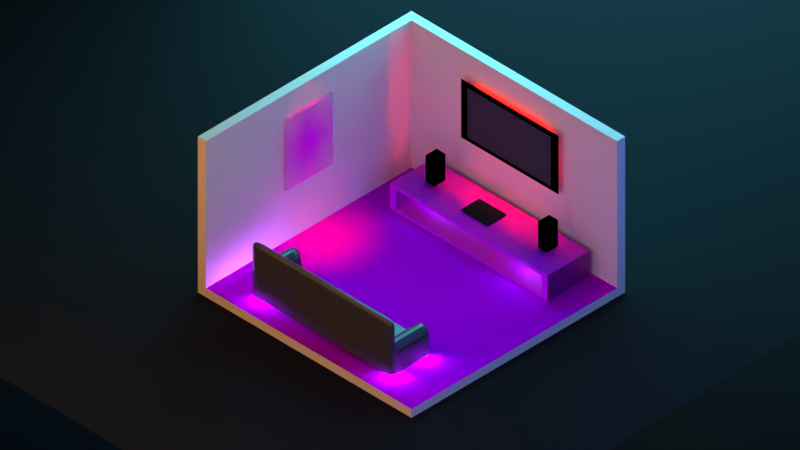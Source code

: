 # Source: room.blend  (saved by Blender 2.79.0; exported with 4.5.12 LTS)
import bpy
from mathutils import Matrix  # noqa: F401  (used for matrix-valued properties, if any)

bpy.ops.wm.read_factory_settings(use_empty=True)
scene = bpy.context.scene
scene.name = 'Scene'

# ---- collections
col_collection_1 = bpy.data.collections.new('Collection 1'); scene.collection.children.link(col_collection_1)

# ---- images (referenced by path relative to the original .blend; pixels are not part of the script)
import os
ASSET_DIR = os.environ.get("B2B_ASSET_DIR", "")  # directory of the original .blend (textures are referenced by path, not embedded)
HERE = os.path.dirname(os.path.abspath(__file__))  # packed textures are extracted next to this script under _unpacked/

def load_image(name, relpath, width, height, colorspace="sRGB"):
    """Load a texture the original file referenced (path relative to the .blend, or extracted next to this script)."""
    p = next((c for c in (os.path.join(HERE, relpath), os.path.join(ASSET_DIR, relpath)) if relpath and os.path.exists(c)), "")
    if p:
        img = bpy.data.images.load(p, check_existing=True)
        img.name = name
    else:  # same state as the original file: an image datablock whose file is absent (Cycles renders it pink)
        img = bpy.data.images.new(name, width, height)
        img.source = "FILE"
        img.filepath = "//" + (relpath or name)
    img.colorspace_settings.name = colorspace
    return img
img_poster_jpg = load_image('poster.jpg', 'poster.jpg', 1024, 1024, 'sRGB')
img_wood_0024_basecolor_2k_jpg = load_image('wood_0024_basecolor_2k.jpg', 'Floor/wood_0024_basecolor_2k.jpg', 1024, 1024, 'sRGB')
img_wood_0024_normal_2k_jpg = load_image('wood_0024_normal_2k.jpg', 'Floor/wood_0024_normal_2k.jpg', 1024, 1024, 'Non-Color')
img_wood_herringbone_tiles_003_normal_jpg = load_image('Wood_Herringbone_Tiles_003_normal.jpg', 'floor2/Wood_Herringbone_Tiles_003_normal.jpg', 1024, 1024, 'Non-Color')
img_wood_herringbone_tiles_003_ambientocclusion_jpg = load_image('Wood_Herringbone_Tiles_003_ambientOcclusion.jpg', 'floor2/Wood_Herringbone_Tiles_003_ambientOcclusion.jpg', 1024, 1024, 'Non-Color')
img_wood_herringbone_tiles_003_basecolor_jpg = load_image('Wood_Herringbone_Tiles_003_basecolor.jpg', 'floor2/Wood_Herringbone_Tiles_003_basecolor.jpg', 1024, 1024, 'sRGB')

# ---- materials (node trees are filled in below, after node groups)
mat_bgground = bpy.data.materials.new('BGground')
mat_bgground.alpha_threshold = 0.0
mat_bgground.roughness = 0.5
mat_speaker = bpy.data.materials.new('Speaker')
mat_speaker.alpha_threshold = 0.0
mat_speaker.roughness = 0.5
mat_material = bpy.data.materials.new('Material')
mat_material.alpha_threshold = 0.0
mat_material.roughness = 0.5
mat_poster = bpy.data.materials.new('poster')
mat_poster.alpha_threshold = 0.0
mat_poster.roughness = 0.5
mat_table = bpy.data.materials.new('Table')
mat_table.alpha_threshold = 0.0
mat_table.roughness = 0.5
mat_tv = bpy.data.materials.new('TV')
mat_tv.alpha_threshold = 0.0
mat_tv.roughness = 0.5
mat_tvbackemmision = bpy.data.materials.new('tvbackemmision')
mat_tvbackemmision.alpha_threshold = 0.0
mat_tvbackemmision.roughness = 0.5
mat_screen = bpy.data.materials.new('screen')
mat_screen.alpha_threshold = 0.0
mat_screen.roughness = 0.5
mat_couch = bpy.data.materials.new('Couch')
mat_couch.alpha_threshold = 0.0
mat_couch.roughness = 0.5
mat_wall = bpy.data.materials.new('Wall')
mat_wall.alpha_threshold = 0.0
mat_wall.roughness = 0.5
mat_floor = bpy.data.materials.new('Floor')
mat_floor.alpha_threshold = 0.0
mat_floor.roughness = 0.5

# ---- material node trees
mat_bgground.use_nodes = True; mat_bgground.node_tree.nodes.clear()
_N = mat_bgground.node_tree.nodes; _L = mat_bgground.node_tree.links
n0 = _N.new('ShaderNodeOutputMaterial'); n0.name = 'Material Output'; n0.location = (300, 300)
n1 = _N.new('ShaderNodeBsdfDiffuse'); n1.name = 'Diffuse BSDF'; n1.location = (10, 300)
n1.inputs[0].default_value = (0.01607, 0.01607, 0.01607, 1.0)
_L.new(n1.outputs[0], n0.inputs[0])
n0.is_active_output = True
mat_speaker.use_nodes = True; mat_speaker.node_tree.nodes.clear()
_N = mat_speaker.node_tree.nodes; _L = mat_speaker.node_tree.links
n0 = _N.new('ShaderNodeOutputMaterial'); n0.name = 'Material Output'; n0.location = (300, 300)
n1 = _N.new('ShaderNodeBsdfDiffuse'); n1.name = 'Diffuse BSDF'; n1.location = (10, 300)
n1.inputs[0].default_value = (0.0, 0.0, 0.0, 1.0)
_L.new(n1.outputs[0], n0.inputs[0])
n0.is_active_output = True
mat_material.use_nodes = True; mat_material.node_tree.nodes.clear()
_N = mat_material.node_tree.nodes; _L = mat_material.node_tree.links
n0 = _N.new('ShaderNodeOutputMaterial'); n0.name = 'Material Output'; n0.location = (300, 300)
n1 = _N.new('ShaderNodeBsdfDiffuse'); n1.name = 'Diffuse BSDF'; n1.location = (10, 300)
n1.inputs[0].default_value = (0.3061, 0.141, 0.8, 1.0)
_L.new(n1.outputs[0], n0.inputs[0])
n0.is_active_output = True
mat_poster.use_nodes = True; mat_poster.node_tree.nodes.clear()
_N = mat_poster.node_tree.nodes; _L = mat_poster.node_tree.links
n0 = _N.new('ShaderNodeOutputMaterial'); n0.name = 'Material Output'; n0.location = (300, 300)
n1 = _N.new('ShaderNodeTexImage'); n1.name = 'Image Texture'; n1.location = (-400, 60)
n1.width = 140
n1.image = img_poster_jpg
n1.extension = 'CLIP'
n2 = _N.new('ShaderNodeBsdfDiffuse'); n2.name = 'Diffuse BSDF'; n2.location = (-200, 60)
n3 = _N.new('ShaderNodeBsdfTransparent'); n3.name = 'Transparent BSDF'; n3.location = (-200, 240)
n4 = _N.new('ShaderNodeMixShader'); n4.name = 'Mix Shader'; n4.location = (0, 300)
_L.new(n1.outputs[0], n2.inputs[0])
_L.new(n1.outputs[1], n4.inputs[0])
_L.new(n3.outputs[0], n4.inputs[1])
_L.new(n2.outputs[0], n4.inputs[2])
_L.new(n4.outputs[0], n0.inputs[0])
n0.is_active_output = True
mat_table.use_nodes = True; mat_table.node_tree.nodes.clear()
_N = mat_table.node_tree.nodes; _L = mat_table.node_tree.links
n0 = _N.new('ShaderNodeOutputMaterial'); n0.name = 'Material Output'; n0.location = (300, 300)
n1 = _N.new('ShaderNodeBsdfPrincipled'); n1.name = 'Principled BSDF'; n1.location = (69, 368)
n1.width = 150
n1.subsurface_method = 'BURLEY'
n1.inputs[3].default_value = 1.45
n1.inputs[9].default_value = (1.0, 1.0, 1.0)
n2 = _N.new('ShaderNodeTexImage'); n2.name = 'Image Texture'; n2.location = (-218, 403)
n2.width = 140
n2.hide = True
n2.image = img_wood_0024_basecolor_2k_jpg
n3 = _N.new('ShaderNodeTexCoord'); n3.name = 'Texture Coordinate'; n3.location = (-486, 419)
n3.hide = True
n4 = _N.new('ShaderNodeTexImage'); n4.name = 'Image Texture.001'; n4.location = (-274, 328)
n4.width = 140
n4.hide = True
n4.image = img_wood_0024_normal_2k_jpg
n5 = _N.new('ShaderNodeNormalMap'); n5.name = 'Normal Map'; n5.location = (-148, 272)
n5.hide = True
_L.new(n1.outputs[0], n0.inputs[0])
_L.new(n2.outputs[0], n1.inputs[0])
_L.new(n3.outputs[0], n2.inputs[0])
_L.new(n5.outputs[0], n1.inputs[5])
_L.new(n4.outputs[0], n5.inputs[1])
n0.is_active_output = True
mat_tv.use_nodes = True; mat_tv.node_tree.nodes.clear()
_N = mat_tv.node_tree.nodes; _L = mat_tv.node_tree.links
n0 = _N.new('ShaderNodeOutputMaterial'); n0.name = 'Material Output'; n0.location = (470, 300)
n1 = _N.new('ShaderNodeBsdfDiffuse'); n1.name = 'Diffuse BSDF'; n1.location = (-62, 328)
n1.inputs[0].default_value = (0.0, 0.0, 0.0, 1.0)
_L.new(n1.outputs[0], n0.inputs[0])
n0.is_active_output = True
mat_tvbackemmision.use_nodes = True; mat_tvbackemmision.node_tree.nodes.clear()
_N = mat_tvbackemmision.node_tree.nodes; _L = mat_tvbackemmision.node_tree.links
n0 = _N.new('ShaderNodeOutputMaterial'); n0.name = 'Material Output'; n0.location = (300, 300)
n1 = _N.new('ShaderNodeBsdfDiffuse'); n1.name = 'Diffuse BSDF'; n1.location = (-36, 372)
n1.inputs[0].default_value = (0.0545, 0.3258, 0.8, 1.0)
n2 = _N.new('ShaderNodeEmission'); n2.name = 'Emission'; n2.location = (-19, 220)
n2.width = 192
n2.inputs[0].default_value = (0.8, 0.002093, 0.0, 1.0)
n2.inputs[1].default_value = 200.0
_L.new(n2.outputs[0], n0.inputs[0])
n0.is_active_output = True
mat_screen.use_nodes = True; mat_screen.node_tree.nodes.clear()
_N = mat_screen.node_tree.nodes; _L = mat_screen.node_tree.links
n0 = _N.new('ShaderNodeOutputMaterial'); n0.name = 'Material Output'; n0.location = (300, 300)
n1 = _N.new('ShaderNodeBsdfAnisotropic'); n1.name = 'Glossy BSDF'; n1.location = (170, 141)
n1.distribution = 'GGX'
n1.inputs[0].default_value = (0.1328, 0.1328, 0.1328, 1.0)
n1.inputs[1].default_value = 0.8847
n2 = _N.new('ShaderNodeBsdfDiffuse'); n2.name = 'Diffuse BSDF'; n2.location = (-45, 452)
n2.inputs[0].default_value = (0.0, 0.8, 0.7907, 1.0)
_L.new(n1.outputs[0], n0.inputs[0])
n0.is_active_output = True
mat_couch.use_nodes = True; mat_couch.node_tree.nodes.clear()
_N = mat_couch.node_tree.nodes; _L = mat_couch.node_tree.links
n0 = _N.new('ShaderNodeOutputMaterial'); n0.name = 'Material Output'; n0.location = (470, 300)
n1 = _N.new('ShaderNodeBsdfPrincipled'); n1.name = 'Principled BSDF'; n1.location = (162, 327)
n1.width = 150
n1.subsurface_method = 'BURLEY'
n1.inputs[0].default_value = (0.05384, 0.05384, 0.05384, 1.0)
n1.inputs[2].default_value = 0.2
n1.inputs[3].default_value = 1.45
n1.inputs[9].default_value = (1.0, 1.0, 1.0)
n1.inputs[13].default_value = 0.8612
_L.new(n1.outputs[0], n0.inputs[0])
n0.is_active_output = True
mat_wall.use_nodes = True; mat_wall.node_tree.nodes.clear()
_N = mat_wall.node_tree.nodes; _L = mat_wall.node_tree.links
n0 = _N.new('ShaderNodeOutputMaterial'); n0.name = 'Material Output'; n0.location = (300, 300)
n1 = _N.new('ShaderNodeBsdfDiffuse'); n1.name = 'Diffuse BSDF'; n1.location = (10, 300)
n1.inputs[0].default_value = (0.8741, 0.7833, 0.6235, 1.0)
_L.new(n1.outputs[0], n0.inputs[0])
n0.is_active_output = True
mat_floor.use_nodes = True; mat_floor.node_tree.nodes.clear()
_N = mat_floor.node_tree.nodes; _L = mat_floor.node_tree.links
n0 = _N.new('ShaderNodeTexImage'); n0.name = 'Image Texture.001'; n0.location = (-271, 235)
n0.width = 140
n0.hide = True
n0.image = img_wood_herringbone_tiles_003_normal_jpg
n1 = _N.new('ShaderNodeTexImage'); n1.name = 'Image Texture.002'; n1.location = (-273, 302)
n1.width = 140
n1.hide = True
n1.image = img_wood_herringbone_tiles_003_ambientocclusion_jpg
n2 = _N.new('ShaderNodeTexImage'); n2.name = 'Image Texture'; n2.location = (-271, 393)
n2.width = 140
n2.hide = True
n2.image = img_wood_herringbone_tiles_003_basecolor_jpg
n3 = _N.new('ShaderNodeTexCoord'); n3.name = 'Texture Coordinate'; n3.location = (-502, 300)
n3.hide = True
n4 = _N.new('ShaderNodeBsdfDiffuse'); n4.name = 'Diffuse BSDF'; n4.location = (43, 281)
n4.hide = True
n5 = _N.new('ShaderNodeNormalMap'); n5.name = 'Normal Map'; n5.location = (-96, 227)
n5.hide = True
n6 = _N.new('ShaderNodeOutputMaterial'); n6.name = 'Material Output'; n6.location = (333, 300)
n6.hide = True
_L.new(n4.outputs[0], n6.inputs[0])
_L.new(n2.outputs[0], n4.inputs[0])
_L.new(n5.outputs[0], n4.inputs[2])
_L.new(n0.outputs[0], n5.inputs[1])
_L.new(n1.outputs[1], n4.inputs[1])
_L.new(n3.outputs[0], n2.inputs[0])
_L.new(n3.outputs[1], n0.inputs[0])
n6.is_active_output = True

# ---- world
world_world = bpy.data.worlds.new('World'); scene.world = world_world
world_world.color = (0.05088, 0.05088, 0.05088)
world_world.use_sun_shadow = False
world_world.sun_shadow_jitter_overblur = 0.0
world_world.cycles.sampling_method = 'MANUAL'
world_world.light_settings.ao_factor = 0.02

# ---- cameras
cam_camera = bpy.data.cameras.new('Camera')
cam_camera.type = 'ORTHO'
cam_camera.clip_end = 100.0
cam_camera.lens = 35.0
cam_camera.sensor_width = 44.8
cam_camera.sensor_height = 18.0
cam_camera.ortho_scale = 22.01
cam_camera.dof.focus_distance = 0.0

# ---- lights
light_spot = bpy.data.lights.new('Spot', 'SPOT')
light_spot.color = (1.0, 0.01082, 0.02228)
light_spot.transmission_factor = 0.0
light_spot.energy = 1500.0
light_spot.shadow_buffer_clip_start = 0.5
light_spot.shadow_soft_size = 1.0
light_spot.shadow_maximum_resolution = 0.006
light_spot.use_absolute_resolution = True
light_spot.spot_blend = 0.3601
light_spot.spot_size = 0.5236
light_point_008 = bpy.data.lights.new('Point.008', 'POINT')
light_point_008.color = (0.3743, 0.1081, 1.0)
light_point_008.transmission_factor = 0.0
light_point_008.energy = 200.0
light_point_008.shadow_buffer_clip_start = 0.5
light_point_008.shadow_soft_size = 0.2
light_point_008.shadow_maximum_resolution = 0.006
light_point_008.use_absolute_resolution = True
light_point_007 = bpy.data.lights.new('Point.007', 'POINT')
light_point_007.color = (0.3743, 0.1081, 1.0)
light_point_007.transmission_factor = 0.0
light_point_007.energy = 200.0
light_point_007.shadow_buffer_clip_start = 0.5
light_point_007.shadow_soft_size = 0.2
light_point_007.shadow_maximum_resolution = 0.006
light_point_007.use_absolute_resolution = True
light_point_004 = bpy.data.lights.new('Point.004', 'POINT')
light_point_004.color = (0.3743, 0.1081, 1.0)
light_point_004.transmission_factor = 0.0
light_point_004.energy = 200.0
light_point_004.shadow_buffer_clip_start = 0.5
light_point_004.shadow_soft_size = 0.2
light_point_004.shadow_maximum_resolution = 0.006
light_point_004.use_absolute_resolution = True
light_point_003 = bpy.data.lights.new('Point.003', 'POINT')
light_point_003.color = (0.3743, 0.1081, 1.0)
light_point_003.transmission_factor = 0.0
light_point_003.energy = 200.0
light_point_003.shadow_buffer_clip_start = 0.5
light_point_003.shadow_soft_size = 0.2
light_point_003.shadow_maximum_resolution = 0.006
light_point_003.use_absolute_resolution = True
light_point_002 = bpy.data.lights.new('Point.002', 'POINT')
light_point_002.color = (0.2799, 0.1399, 1.0)
light_point_002.transmission_factor = 0.0
light_point_002.energy = 100.0
light_point_002.shadow_buffer_clip_start = 0.5
light_point_002.shadow_soft_size = 1.0
light_point_002.shadow_maximum_resolution = 0.006
light_point_002.use_absolute_resolution = True
light_point_001 = bpy.data.lights.new('Point.001', 'POINT')
light_point_001.color = (0.2799, 0.1399, 1.0)
light_point_001.transmission_factor = 0.0
light_point_001.energy = 100.0
light_point_001.shadow_buffer_clip_start = 0.5
light_point_001.shadow_soft_size = 1.0
light_point_001.shadow_maximum_resolution = 0.006
light_point_001.use_absolute_resolution = True
light_area_004 = bpy.data.lights.new('Area.004', 'AREA')
light_area_004.color = (0.8, 0.3533, 0.1021)
light_area_004.transmission_factor = 0.0
light_area_004.energy = 1178.0
light_area_004.shadow_buffer_clip_start = 0.5
light_area_004.shadow_soft_size = 20.0
light_area_004.shadow_maximum_resolution = 0.006
light_area_004.use_absolute_resolution = True
light_area_004.size = 20.0
light_area_004.size_y = 0.1
light_area_003 = bpy.data.lights.new('Area.003', 'AREA')
light_area_003.color = (0.04747, 0.1478, 0.8)
light_area_003.transmission_factor = 0.0
light_area_003.energy = 1178.0
light_area_003.shadow_buffer_clip_start = 0.5
light_area_003.shadow_soft_size = 20.0
light_area_003.shadow_maximum_resolution = 0.006
light_area_003.use_absolute_resolution = True
light_area_003.size = 20.0
light_area_003.size_y = 0.1
light_area_001 = bpy.data.lights.new('Area.001', 'AREA')
light_area_001.color = (0.08467, 0.5555, 0.8)
light_area_001.transmission_factor = 0.0
light_area_001.energy = 7854.0
light_area_001.shadow_buffer_clip_start = 0.5
light_area_001.shadow_soft_size = 20.0
light_area_001.shadow_maximum_resolution = 0.006
light_area_001.use_absolute_resolution = True
light_area_001.size = 20.0
light_area_001.size_y = 0.1

# ---- meshes
me_cube_002 = bpy.data.meshes.new('Cube.002')
me_cube_002.from_pydata([(-1.0, -1.0, 5.841), (-1.0, -1.0, 7.841), (-1.0, 1.0, 5.841), (-1.0, 1.0, 7.841), (1.0, -1.0, 5.841), (1.0, -1.0, 7.841), (1.0, 1.0, 5.841), (1.0, 1.0, 7.841), (0.8314, 1.0, 5.841), (0.8314, 1.0, 7.841), (0.8314, -1.0, 5.841), (0.8314, -1.0, 7.841), (-0.8328, 1.0, 5.841), (-0.8328, -1.0, 7.841), (-0.8328, 1.0, 7.841), (-0.8328, -1.0, 5.841), (-1.0, 0.7889, 5.841), (-1.0, 0.7889, 7.841), (1.0, 0.7889, 5.841), (1.0, 0.7889, 7.841), (0.8314, 0.7889, 7.841), (0.8314, 0.7889, 5.841), (-0.8328, 0.7889, 5.841), (-0.8328, 0.7889, 7.841), (-1.0, -0.7512, 5.841), (1.0, -0.7512, 7.841), (0.8314, -0.7512, 7.841), (0.8314, -0.7512, 5.841), (-0.8328, -0.7512, 5.841), (-0.8328, -0.7512, 7.841), (-1.0, -0.7512, 7.841), (1.0, -0.7512, 5.841)], [], [(16, 17, 3, 2), (8, 9, 7, 6), (31, 25, 5, 4), (15, 13, 1, 0), (27, 31, 4, 10), (29, 30, 1, 13), (25, 26, 11, 5), (28, 27, 10, 15), (4, 5, 11, 10), (12, 14, 9, 8), (2, 3, 14, 12), (24, 28, 15, 0), (26, 29, 13, 11), (10, 11, 13, 15), (9, 14, 23, 20), (2, 12, 22, 16), (12, 8, 21, 22), (7, 9, 20, 19), (14, 3, 17, 23), (8, 6, 18, 21), (6, 7, 19, 18), (24, 30, 17, 16), (0, 1, 30, 24), (20, 23, 29, 26), (16, 22, 28, 24), (22, 21, 27, 28), (19, 20, 26, 25), (23, 17, 30, 29), (21, 18, 31, 27), (18, 19, 25, 31)])
me_cube_002.materials.append(mat_bgground)
me_cube_002.use_remesh_preserve_volume = False
me_cube_002.use_remesh_preserve_attributes = False
me_cube_002.use_mirror_vertex_groups = False
me_cube_002.update()
me_cube_001 = bpy.data.meshes.new('Cube.001')
me_cube_001.from_pydata([(-1.0, -1.0, -1.0), (-1.0, -1.0, 1.0), (-1.0, 1.0, -1.0), (-1.0, 1.0, 1.0), (1.0, -1.0, -1.0), (1.0, -1.0, 1.0), (1.0, 1.0, -1.0), (1.0, 1.0, 1.0), (-1.0, -1.0, -0.765), (-1.0, 1.0, -0.765), (1.0, 1.0, -0.765), (1.0, -1.0, -0.765), (-1.0, -1.0, -0.1851), (-1.0, 1.0, -0.1851), (1.0, 1.0, -0.1851), (1.0, -1.0, -0.1851), (-1.0, -1.0, 0.4138), (-1.0, 1.0, 0.4138), (1.0, 1.0, 0.4138), (1.0, -1.0, 0.4138), (-1.0, -1.0, 0.8254), (-1.0, 1.0, 0.8254), (1.0, 1.0, 0.8254), (1.0, -1.0, 0.8254), (-0.6984, 1.0, -1.0), (-0.6984, 1.0, 1.0), (-0.6984, -1.0, -1.0), (-0.6984, -1.0, 1.0), (-0.6984, -1.0, -0.765), (-0.6984, 1.0, -0.765), (-0.6984, -1.0, -0.1851), (-0.6984, 1.0, -0.1851), (-0.6984, -1.0, 0.4138), (-0.6984, 1.0, 0.4138), (-0.6984, -1.0, 0.8254), (-0.6984, 1.0, 0.8254), (0.6068, 1.0, 1.0), (0.6068, -1.0, -1.0), (0.6068, 1.0, -0.765), (0.6068, 1.0, -0.1851), (0.6068, 1.0, 0.4138), (0.6068, 1.0, 0.8254), (0.6068, 1.0, -1.0), (0.6068, -1.0, 1.0), (0.6068, -1.0, -0.765), (0.6068, -1.0, -0.1851), (0.6068, -1.0, 0.4138), (0.6068, -1.0, 0.8254), (-0.5851, 0.885, -0.2354), (-0.5851, 0.885, -0.7147), (0.4936, 0.885, -0.7147), (0.4936, 0.885, -0.2354), (-0.5659, 0.7447, 0.7836), (-0.5659, 0.7447, 0.4556), (0.4743, 0.7447, 0.4556), (0.4743, 0.7447, 0.7836)], [], [(20, 1, 3, 21), (41, 36, 7, 22), (22, 7, 5, 23), (34, 27, 1, 20), (42, 6, 4, 37), (25, 3, 1, 27), (26, 28, 8, 0), (6, 10, 11, 4), (42, 38, 10, 6), (0, 8, 9, 2), (28, 30, 12, 8), (10, 14, 15, 11), (38, 39, 14, 10), (8, 12, 13, 9), (30, 32, 16, 12), (14, 18, 19, 15), (39, 40, 18, 14), (12, 16, 17, 13), (32, 34, 20, 16), (18, 22, 23, 19), (40, 41, 22, 18), (16, 20, 21, 17), (17, 21, 35, 33), (46, 47, 34, 32), (13, 17, 33, 31), (45, 46, 32, 30), (9, 13, 31, 29), (44, 45, 30, 28), (2, 9, 29, 24), (37, 44, 28, 26), (36, 25, 27, 43), (2, 24, 26, 0), (47, 43, 27, 34), (21, 3, 25, 35), (23, 5, 43, 47), (7, 36, 43, 5), (4, 11, 44, 37), (11, 15, 45, 44), (15, 19, 46, 45), (19, 23, 47, 46), (40, 33, 53, 54), (31, 33, 40, 39), (38, 29, 49, 50), (24, 29, 38, 42), (24, 42, 37, 26), (35, 25, 36, 41), (49, 48, 51, 50), (39, 38, 50, 51), (29, 31, 48, 49), (31, 39, 51, 48), (53, 52, 55, 54), (41, 40, 54, 55), (35, 41, 55, 52), (33, 35, 52, 53)])
me_cube_001.materials.append(mat_speaker)
me_cube_001.use_remesh_preserve_volume = False
me_cube_001.use_remesh_preserve_attributes = False
me_cube_001.use_mirror_vertex_groups = False
me_cube_001.update()
me_cube = bpy.data.meshes.new('Cube')
me_cube.from_pydata([(-1.0, -1.0, -1.0), (-1.0, -1.0, 1.0), (-1.0, 1.0, -1.0), (-1.0, 1.0, 1.0), (1.0, -1.0, -1.0), (1.0, -1.0, 1.0), (1.0, 1.0, -1.0), (1.0, 1.0, 1.0), (-1.0, -1.0, -0.765), (-1.0, 1.0, -0.765), (1.0, 1.0, -0.765), (1.0, -1.0, -0.765), (-1.0, -1.0, -0.1851), (-1.0, 1.0, -0.1851), (1.0, 1.0, -0.1851), (1.0, -1.0, -0.1851), (-1.0, -1.0, 0.4138), (-1.0, 1.0, 0.4138), (1.0, 1.0, 0.4138), (1.0, -1.0, 0.4138), (-1.0, -1.0, 0.8254), (-1.0, 1.0, 0.8254), (1.0, 1.0, 0.8254), (1.0, -1.0, 0.8254), (-0.6984, 1.0, -1.0), (-0.6984, 1.0, 1.0), (-0.6984, -1.0, -1.0), (-0.6984, -1.0, 1.0), (-0.6984, -1.0, -0.765), (-0.6984, 1.0, -0.765), (-0.6984, -1.0, -0.1851), (-0.6984, 1.0, -0.1851), (-0.6984, -1.0, 0.4138), (-0.6984, 1.0, 0.4138), (-0.6984, -1.0, 0.8254), (-0.6984, 1.0, 0.8254), (0.6068, 1.0, 1.0), (0.6068, -1.0, -1.0), (0.6068, 1.0, -0.765), (0.6068, 1.0, -0.1851), (0.6068, 1.0, 0.4138), (0.6068, 1.0, 0.8254), (0.6068, 1.0, -1.0), (0.6068, -1.0, 1.0), (0.6068, -1.0, -0.765), (0.6068, -1.0, -0.1851), (0.6068, -1.0, 0.4138), (0.6068, -1.0, 0.8254), (-0.5851, 0.885, -0.2354), (-0.5851, 0.885, -0.7147), (0.4936, 0.885, -0.7147), (0.4936, 0.885, -0.2354), (-0.5659, 0.7447, 0.7836), (-0.5659, 0.7447, 0.4556), (0.4743, 0.7447, 0.4556), (0.4743, 0.7447, 0.7836)], [], [(20, 1, 3, 21), (41, 36, 7, 22), (22, 7, 5, 23), (34, 27, 1, 20), (42, 6, 4, 37), (25, 3, 1, 27), (26, 28, 8, 0), (6, 10, 11, 4), (42, 38, 10, 6), (0, 8, 9, 2), (28, 30, 12, 8), (10, 14, 15, 11), (38, 39, 14, 10), (8, 12, 13, 9), (30, 32, 16, 12), (14, 18, 19, 15), (39, 40, 18, 14), (12, 16, 17, 13), (32, 34, 20, 16), (18, 22, 23, 19), (40, 41, 22, 18), (16, 20, 21, 17), (17, 21, 35, 33), (46, 47, 34, 32), (13, 17, 33, 31), (45, 46, 32, 30), (9, 13, 31, 29), (44, 45, 30, 28), (2, 9, 29, 24), (37, 44, 28, 26), (36, 25, 27, 43), (2, 24, 26, 0), (47, 43, 27, 34), (21, 3, 25, 35), (23, 5, 43, 47), (7, 36, 43, 5), (4, 11, 44, 37), (11, 15, 45, 44), (15, 19, 46, 45), (19, 23, 47, 46), (40, 33, 53, 54), (31, 33, 40, 39), (38, 29, 49, 50), (24, 29, 38, 42), (24, 42, 37, 26), (35, 25, 36, 41), (49, 48, 51, 50), (39, 38, 50, 51), (29, 31, 48, 49), (31, 39, 51, 48), (53, 52, 55, 54), (41, 40, 54, 55), (35, 41, 55, 52), (33, 35, 52, 53)])
me_cube.materials.append(mat_speaker)
me_cube.use_remesh_preserve_volume = False
me_cube.use_remesh_preserve_attributes = False
me_cube.use_mirror_vertex_groups = False
me_cube.update()
me_cylinder_001 = bpy.data.meshes.new('Cylinder.001')
me_cylinder_001.from_pydata([(0.0, 1.0, -1.0), (0.0, 1.0, 1.0), (0.1951, 0.9808, -1.0), (0.1951, 0.9808, 1.0), (0.3827, 0.9239, -1.0), (0.3827, 0.9239, 1.0), (0.5556, 0.8315, -1.0), (0.5556, 0.8315, 1.0), (0.7071, 0.7071, -1.0), (0.7071, 0.7071, 1.0), (0.8315, 0.5556, -1.0), (0.8315, 0.5556, 1.0), (0.9239, 0.3827, -1.0), (0.9239, 0.3827, 1.0), (0.9808, 0.1951, -1.0), (0.9808, 0.1951, 1.0), (1.0, 7.55e-08, -1.0), (1.0, 7.55e-08, 1.0), (0.9808, -0.1951, -1.0), (0.9808, -0.1951, 1.0), (0.9239, -0.3827, -1.0), (0.9239, -0.3827, 1.0), (0.8315, -0.5556, -1.0), (0.8315, -0.5556, 1.0), (0.7071, -0.7071, -1.0), (0.7071, -0.7071, 1.0), (0.5556, -0.8315, -1.0), (0.5556, -0.8315, 1.0), (0.3827, -0.9239, -1.0), (0.3827, -0.9239, 1.0), (0.1951, -0.9808, -1.0), (0.1951, -0.9808, 1.0), (-3.258e-07, -1.0, -1.0), (-3.258e-07, -1.0, 1.0), (-0.1951, -0.9808, -1.0), (-0.1951, -0.9808, 1.0), (-0.3827, -0.9239, -1.0), (-0.3827, -0.9239, 1.0), (-0.5556, -0.8315, -1.0), (-0.5556, -0.8315, 1.0), (-0.7071, -0.7071, -1.0), (-0.7071, -0.7071, 1.0), (-0.8315, -0.5556, -1.0), (-0.8315, -0.5556, 1.0), (-0.9239, -0.3827, -1.0), (-0.9239, -0.3827, 1.0), (-0.9808, -0.1951, -1.0), (-0.9808, -0.1951, 1.0), (-1.0, 9.656e-07, -1.0), (-1.0, 9.656e-07, 1.0), (-0.9808, 0.1951, -1.0), (-0.9808, 0.1951, 1.0), (-0.9239, 0.3827, -1.0), (-0.9239, 0.3827, 1.0), (-0.8315, 0.5556, -1.0), (-0.8315, 0.5556, 1.0), (-0.7071, 0.7071, -1.0), (-0.7071, 0.7071, 1.0), (-0.5556, 0.8315, -1.0), (-0.5556, 0.8315, 1.0), (-0.3827, 0.9239, -1.0), (-0.3827, 0.9239, 1.0), (-0.1951, 0.9808, -1.0), (-0.1951, 0.9808, 1.0)], [], [(0, 1, 3, 2), (2, 3, 5, 4), (4, 5, 7, 6), (6, 7, 9, 8), (8, 9, 11, 10), (10, 11, 13, 12), (12, 13, 15, 14), (14, 15, 17, 16), (16, 17, 19, 18), (18, 19, 21, 20), (20, 21, 23, 22), (22, 23, 25, 24), (24, 25, 27, 26), (26, 27, 29, 28), (28, 29, 31, 30), (30, 31, 33, 32), (32, 33, 35, 34), (34, 35, 37, 36), (36, 37, 39, 38), (38, 39, 41, 40), (40, 41, 43, 42), (42, 43, 45, 44), (44, 45, 47, 46), (46, 47, 49, 48), (48, 49, 51, 50), (50, 51, 53, 52), (52, 53, 55, 54), (54, 55, 57, 56), (56, 57, 59, 58), (58, 59, 61, 60), (3, 1, 63, 61, 59, 57, 55, 53, 51, 49, 47, 45, 43, 41, 39, 37, 35, 33, 31, 29, 27, 25, 23, 21, 19, 17, 15, 13, 11, 9, 7, 5), (60, 61, 63, 62), (62, 63, 1, 0), (0, 2, 4, 6, 8, 10, 12, 14, 16, 18, 20, 22, 24, 26, 28, 30, 32, 34, 36, 38, 40, 42, 44, 46, 48, 50, 52, 54, 56, 58, 60, 62)])
me_cylinder_001.materials.append(mat_material)
me_cylinder_001.use_remesh_preserve_volume = False
me_cylinder_001.use_remesh_preserve_attributes = False
me_cylinder_001.use_mirror_vertex_groups = False
me_cylinder_001.update()
me_cylinder = bpy.data.meshes.new('Cylinder')
me_cylinder.from_pydata([(0.0, 1.0, -1.0), (0.0, 1.0, 1.0), (0.1951, 0.9808, -1.0), (0.1951, 0.9808, 1.0), (0.3827, 0.9239, -1.0), (0.3827, 0.9239, 1.0), (0.5556, 0.8315, -1.0), (0.5556, 0.8315, 1.0), (0.7071, 0.7071, -1.0), (0.7071, 0.7071, 1.0), (0.8315, 0.5556, -1.0), (0.8315, 0.5556, 1.0), (0.9239, 0.3827, -1.0), (0.9239, 0.3827, 1.0), (0.9808, 0.1951, -1.0), (0.9808, 0.1951, 1.0), (1.0, 7.55e-08, -1.0), (1.0, 7.55e-08, 1.0), (0.9808, -0.1951, -1.0), (0.9808, -0.1951, 1.0), (0.9239, -0.3827, -1.0), (0.9239, -0.3827, 1.0), (0.8315, -0.5556, -1.0), (0.8315, -0.5556, 1.0), (0.7071, -0.7071, -1.0), (0.7071, -0.7071, 1.0), (0.5556, -0.8315, -1.0), (0.5556, -0.8315, 1.0), (0.3827, -0.9239, -1.0), (0.3827, -0.9239, 1.0), (0.1951, -0.9808, -1.0), (0.1951, -0.9808, 1.0), (-3.258e-07, -1.0, -1.0), (-3.258e-07, -1.0, 1.0), (-0.1951, -0.9808, -1.0), (-0.1951, -0.9808, 1.0), (-0.3827, -0.9239, -1.0), (-0.3827, -0.9239, 1.0), (-0.5556, -0.8315, -1.0), (-0.5556, -0.8315, 1.0), (-0.7071, -0.7071, -1.0), (-0.7071, -0.7071, 1.0), (-0.8315, -0.5556, -1.0), (-0.8315, -0.5556, 1.0), (-0.9239, -0.3827, -1.0), (-0.9239, -0.3827, 1.0), (-0.9808, -0.1951, -1.0), (-0.9808, -0.1951, 1.0), (-1.0, 9.656e-07, -1.0), (-1.0, 9.656e-07, 1.0), (-0.9808, 0.1951, -1.0), (-0.9808, 0.1951, 1.0), (-0.9239, 0.3827, -1.0), (-0.9239, 0.3827, 1.0), (-0.8315, 0.5556, -1.0), (-0.8315, 0.5556, 1.0), (-0.7071, 0.7071, -1.0), (-0.7071, 0.7071, 1.0), (-0.5556, 0.8315, -1.0), (-0.5556, 0.8315, 1.0), (-0.3827, 0.9239, -1.0), (-0.3827, 0.9239, 1.0), (-0.1951, 0.9808, -1.0), (-0.1951, 0.9808, 1.0)], [], [(0, 1, 3, 2), (2, 3, 5, 4), (4, 5, 7, 6), (6, 7, 9, 8), (8, 9, 11, 10), (10, 11, 13, 12), (12, 13, 15, 14), (14, 15, 17, 16), (16, 17, 19, 18), (18, 19, 21, 20), (20, 21, 23, 22), (22, 23, 25, 24), (24, 25, 27, 26), (26, 27, 29, 28), (28, 29, 31, 30), (30, 31, 33, 32), (32, 33, 35, 34), (34, 35, 37, 36), (36, 37, 39, 38), (38, 39, 41, 40), (40, 41, 43, 42), (42, 43, 45, 44), (44, 45, 47, 46), (46, 47, 49, 48), (48, 49, 51, 50), (50, 51, 53, 52), (52, 53, 55, 54), (54, 55, 57, 56), (56, 57, 59, 58), (58, 59, 61, 60), (3, 1, 63, 61, 59, 57, 55, 53, 51, 49, 47, 45, 43, 41, 39, 37, 35, 33, 31, 29, 27, 25, 23, 21, 19, 17, 15, 13, 11, 9, 7, 5), (60, 61, 63, 62), (62, 63, 1, 0), (0, 2, 4, 6, 8, 10, 12, 14, 16, 18, 20, 22, 24, 26, 28, 30, 32, 34, 36, 38, 40, 42, 44, 46, 48, 50, 52, 54, 56, 58, 60, 62)])
me_cylinder.materials.append(mat_material)
me_cylinder.use_remesh_preserve_volume = False
me_cylinder.use_remesh_preserve_attributes = False
me_cylinder.use_mirror_vertex_groups = False
me_cylinder.update()
me_plane_004 = bpy.data.meshes.new('Plane.004')
me_plane_004.from_pydata([(-1.0, -1.0, 0.0), (1.0, -1.0, 0.0), (-1.0, 1.0, 0.0), (1.0, 1.0, 0.0)], [], [(0, 1, 3, 2)])
me_plane_004.materials.append(mat_bgground)
me_plane_004.use_remesh_preserve_volume = False
me_plane_004.use_remesh_preserve_attributes = False
me_plane_004.use_mirror_vertex_groups = False
me_plane_004.update()
me_poster = bpy.data.meshes.new('poster')
me_poster.from_pydata([(-0.3777, -0.5, 0.0), (0.3777, -0.5, 0.0), (-0.3777, 0.5, 0.0), (0.3777, 0.5, 0.0), (-0.3777, 0.5, 0.05456), (-0.3777, -0.5, 0.05456), (0.3777, -0.5, 0.05456), (0.3777, 0.5, 0.05456)], [], [(0, 2, 3, 1), (5, 6, 7, 4), (3, 2, 4, 7), (0, 1, 6, 5), (1, 3, 7, 6), (2, 0, 5, 4)])
_uv = me_poster.uv_layers.new(name='UVMap')
_uv.uv.foreach_set('vector', [0.0, 0.0, 0.0, 1.0, 1.0, 1.0, 1.0, 0.0, 0.0, 0.0, 1.0, 0.0, 1.0, 1.0, 0.0, 1.0, 1.0, 1.0, 0.0, 1.0, 0.0, 1.0, 1.0, 1.0, 0.0, 0.0, 1.0, 0.0, 1.0, 0.0, 0.0, 0.0, 1.0, 0.0, 1.0, 1.0, 1.0, 1.0, 1.0, 0.0, 0.0, 1.0, 0.0, 0.0, 0.0, 0.0, 0.0, 1.0])
me_poster.materials.append(mat_poster)
me_poster.use_remesh_preserve_volume = False
me_poster.use_remesh_preserve_attributes = False
me_poster.use_mirror_vertex_groups = False
me_poster.update()
me_plane_003 = bpy.data.meshes.new('Plane.003')
me_plane_003.from_pydata([(-1.0, -1.0, 0.0), (-1.0, -1.0, 0.0), (-1.0, -1.0, 0.0), (-1.0, -1.0, 0.0), (1.0, -1.0, 0.0), (1.0, -1.0, 0.0), (1.0, -1.0, 0.0), (1.0, -1.0, 0.0), (-1.0, 1.0, 0.0), (-1.0, 1.0, 0.0), (-1.0, 1.0, 0.0), (1.0, 1.0, 0.0), (1.0, 1.0, 0.0), (1.0, 1.0, 0.0), (-1.0, 1.0, 0.8749), (-1.0, 1.0, 0.8749), (-1.0, 1.0, 0.8749), (-1.0, -1.0, 0.8749), (-1.0, -1.0, 0.8749), (-1.0, -1.0, 0.8749), (-1.0, -1.0, 0.8749), (1.0, -1.0, 0.8749), (1.0, -1.0, 0.8749), (1.0, -1.0, 0.8749), (1.0, -1.0, 0.8749), (1.0, 1.0, 0.8749), (1.0, 1.0, 0.8749), (1.0, 1.0, 0.8749), (-0.9258, -1.0, 0.1041), (-0.9258, -1.0, 0.1041), (-0.9258, -1.0, 0.1041), (-0.9258, -1.0, 0.1041), (0.9258, -1.0, 0.1041), (0.9258, -1.0, 0.1041), (0.9258, -1.0, 0.1041), (0.9258, -1.0, 0.1041), (-0.9258, -1.0, 0.7709), (-0.9258, -1.0, 0.7709), (-0.9258, -1.0, 0.7709), (-0.9258, -1.0, 0.7709), (0.9258, -1.0, 0.7709), (0.9258, -1.0, 0.7709), (0.9258, -1.0, 0.7709), (0.9258, -1.0, 0.7709), (-0.9258, -1.0, 0.1041), (-0.9258, -1.0, 0.1041), (-0.9258, -1.0, 0.1041), (-0.9258, -1.0, 0.1041), (0.9258, -1.0, 0.1041), (0.9258, -1.0, 0.1041), (0.9258, -1.0, 0.1041), (0.9258, -1.0, 0.1041), (-0.9258, -1.0, 0.7709), (-0.9258, -1.0, 0.7709), (-0.9258, -1.0, 0.7709), (-0.9258, -1.0, 0.7709), (0.9258, -1.0, 0.7709), (0.9258, -1.0, 0.7709), (0.9258, -1.0, 0.7709), (0.9258, -1.0, 0.7709), (-0.9258, 0.8239, 0.1041), (-0.9258, 0.8239, 0.1041), (-0.9258, 0.8239, 0.1041), (0.9258, 0.8239, 0.1041), (0.9258, 0.8239, 0.1041), (0.9258, 0.8239, 0.1041), (-0.9258, 0.8239, 0.7709), (-0.9258, 0.8239, 0.7709), (-0.9258, 0.8239, 0.7709), (0.9258, 0.8239, 0.7709), (0.9258, 0.8239, 0.7709), (0.9258, 0.8239, 0.7709)], [], [(2, 4, 33, 31), (21, 19, 37, 43), (20, 24, 27, 15), (28, 32, 49, 47), (7, 22, 42, 34), (18, 3, 30, 38), (40, 36, 53, 59), (6, 11, 25, 23), (13, 9, 16, 26), (1, 10, 12, 5), (51, 57, 71, 64), (39, 29, 46, 54), (35, 41, 58, 50), (44, 48, 63, 60), (61, 65, 70, 68), (56, 52, 66, 69), (55, 45, 62, 67), (0, 1, 2, 3), (4, 5, 6, 7), (8, 9, 10), (11, 12, 13), (14, 15, 16), (17, 18, 19, 20), (21, 22, 23, 24), (25, 26, 27), (28, 29, 30, 31), (32, 33, 34, 35), (36, 37, 38, 39), (40, 41, 42, 43), (44, 45, 46, 47), (48, 49, 50, 51), (52, 53, 54, 55), (56, 57, 58, 59), (60, 61, 62), (63, 64, 65), (66, 67, 68), (69, 70, 71), (10, 1, 0, 8), (1, 5, 4, 2), (5, 12, 11, 6), (12, 10, 9, 13), (14, 17, 20, 15), (19, 21, 24, 20), (23, 25, 27, 24), (26, 16, 15, 27), (8, 14, 16, 9), (25, 11, 13, 26), (6, 23, 22, 7), (17, 0, 3, 18), (31, 33, 32, 28), (36, 40, 43, 37), (34, 42, 41, 35), (38, 30, 29, 39), (18, 38, 37, 19), (42, 22, 21, 43), (7, 34, 33, 4), (30, 3, 2, 31), (47, 49, 48, 44), (52, 56, 59, 53), (50, 58, 57, 51), (54, 46, 45, 55), (40, 59, 58, 41), (49, 32, 35, 50), (46, 29, 28, 47), (53, 36, 39, 54), (60, 63, 65, 61), (68, 70, 69, 66), (64, 71, 70, 65), (67, 62, 61, 68), (44, 60, 62, 45), (66, 52, 55, 67), (71, 57, 56, 69), (63, 48, 51, 64), (8, 0, 17, 14)])
me_plane_003.materials.append(mat_table)
me_plane_003.use_remesh_preserve_volume = False
me_plane_003.use_remesh_preserve_attributes = False
me_plane_003.use_mirror_vertex_groups = False
me_plane_003.update()
me_plane_002 = bpy.data.meshes.new('Plane.002')
me_plane_002.from_pydata([(-1.0, -1.0, 0.1954), (1.0, -1.0, 0.1954), (-1.0, 1.0, 0.1954), (1.0, 1.0, 0.1954), (-1.0, 1.0, 0.1954), (-1.0, -1.0, 0.1954), (1.0, -1.0, 0.1954), (1.0, 1.0, 0.1954), (-1.0, 1.0, 0.1954), (-1.0, -1.0, 0.1954), (1.0, -1.0, 0.1954), (1.0, 1.0, 0.1954), (-0.7396, 0.7396, 0.06183), (-0.7396, -0.7396, 0.06183), (0.7396, -0.7396, 0.06183), (0.7396, 0.7396, 0.06183), (-0.8685, 0.8685, 0.2537), (-0.8685, -0.8685, 0.2537), (0.8685, -0.8685, 0.2537), (0.8685, 0.8685, 0.2537), (-0.8685, 0.8685, 0.2022), (-0.8685, -0.8685, 0.2022), (0.8685, -0.8685, 0.2022), (0.8685, 0.8685, 0.2022)], [], [(2, 3, 19, 16), (5, 6, 10, 9), (3, 2, 4, 7), (0, 1, 6, 5), (1, 3, 7, 6), (2, 0, 5, 4), (10, 11, 15, 14), (6, 7, 11, 10), (4, 5, 9, 8), (7, 4, 8, 11), (13, 14, 15, 12), (8, 9, 13, 12), (11, 8, 12, 15), (9, 10, 14, 13), (19, 18, 22, 23), (1, 0, 17, 18), (3, 1, 18, 19), (0, 2, 16, 17), (21, 20, 23, 22), (17, 16, 20, 21), (16, 19, 23, 20), (18, 17, 21, 22)])
me_plane_002.polygons.foreach_set('material_index', [0, 0, 0, 0, 0, 0, 0, 0, 0, 0, 1, 0, 0, 0, 0, 0, 0, 0, 2, 0, 0, 0])
me_plane_002.materials.append(mat_tv)
me_plane_002.materials.append(mat_tvbackemmision)
me_plane_002.materials.append(mat_screen)
me_plane_002.use_remesh_preserve_volume = False
me_plane_002.use_remesh_preserve_attributes = False
me_plane_002.use_mirror_vertex_groups = False
me_plane_002.update()
me_plane_001 = bpy.data.meshes.new('Plane.001')
me_plane_001.from_pydata([(-1.0, -1.0, 0.0), (1.0, -1.0, 0.0), (-1.0, 1.0, 0.0), (1.0, 1.0, 0.0), (-1.0, 1.0, 0.2717), (-1.0, -1.0, 0.2717), (1.0, -1.0, 0.2717), (1.0, 1.0, 0.2717), (-1.0, 1.0, 0.2717), (-1.0, -1.0, 0.2717), (1.0, -1.0, 0.2717), (1.0, 1.0, 0.2717), (-0.8071, -1.0, 0.0), (0.8071, -1.0, 0.0), (0.8071, 1.0, 0.0), (-0.8071, 1.0, 0.0), (-0.8071, -1.0, 0.2717), (0.8071, -1.0, 0.2717), (0.8071, 1.0, 0.2717), (-0.8071, 1.0, 0.2717), (-0.8071, -1.0, 0.2717), (0.8071, -1.0, 0.2717), (0.8071, 1.0, 0.2717), (-0.8071, 1.0, 0.2717), (-1.0, 0.7233, 0.0), (1.0, 0.7233, 0.0), (-1.0, 0.7233, 0.2717), (1.0, 0.7233, 0.2717), (-1.0, 0.7233, 0.2717), (1.0, 0.7233, 0.2717), (-0.8071, 0.7233, 0.2717), (0.8071, 0.7233, 0.2717), (-0.8071, 0.7233, 0.0), (0.8071, 0.7233, 0.0), (-1.0, 0.7233, 0.9949), (-1.0, -1.0, 0.9949), (0.8071, -1.0, 0.9949), (1.0, -1.0, 0.9949), (1.0, 0.7233, 0.9949), (1.0, 1.0, 0.9949), (-0.8071, 1.0, 0.9949), (-1.0, 1.0, 0.9949), (-0.8071, -1.0, 0.9949), (0.8071, 1.0, 0.9949), (-0.8071, 0.7233, 0.9949), (0.8071, 0.7233, 0.9949), (1.0, 0.7233, 1.803), (1.0, 1.0, 1.803), (-0.8071, 1.0, 1.803), (-1.0, 1.0, 1.803), (0.8071, 1.0, 1.803), (-0.8071, 0.7233, 1.803), (0.8071, 0.7233, 1.803), (-1.0, 0.7233, 1.803), (-0.8108, -1.0, 0.0), (-0.8108, 1.0, 0.0), (-0.8108, -1.0, 0.2717), (-0.8108, 1.0, 0.2717), (-0.8108, -1.0, 0.2717), (-0.8108, 1.0, 0.2717), (-0.8108, 0.7233, 0.0), (-0.8108, 0.7233, 0.2717), (-0.8108, 1.0, 0.9949), (-0.8108, 0.7233, 0.9949), (-0.8108, 1.0, 1.803), (-0.8108, 0.7233, 1.803), (0.8071, -1.0, 0.0), (0.8071, -1.0, 0.2717), (0.8071, -1.0, 0.2717), (0.8071, 0.7233, 0.0), (0.8071, 1.0, 0.0), (0.8071, 1.0, 0.2717), (0.8071, 1.0, 0.2717), (0.8071, 0.7233, 0.2717), (0.8071, 1.0, 0.9949), (0.8071, 0.7233, 0.9949), (0.8071, 1.0, 1.803), (0.8071, 0.7233, 1.803), (-1.0, 0.6114, 0.0), (-1.0, 0.6114, 0.2717), (-1.0, 0.6114, 0.2717), (-0.8071, 0.6114, 0.0), (0.8071, 0.6114, 0.0), (1.0, 0.6114, 0.0), (1.0, 0.6114, 0.2717), (1.0, 0.6114, 0.2717), (-0.8071, 0.6114, 0.2717), (0.8071, 0.6114, 0.2717), (-1.0, 0.6114, 0.9949), (1.0, 0.6114, 0.9949), (-0.8071, 0.6114, 0.9949), (0.8071, 0.6114, 0.9949), (-0.8108, 0.6114, 0.2717), (-0.8108, 0.6114, 0.0), (0.8071, 0.6114, 0.2717), (0.8071, 0.6114, 0.0), (-1.0, 1.0, 0.0), (1.0, 1.0, 0.0), (1.0, -1.0, 0.0), (-1.0, -1.0, 0.0), (-0.8071, -1.0, 0.0), (0.8071, -1.0, 0.0), (0.8071, 1.0, 0.0), (-0.8071, 1.0, 0.0), (-1.0, 0.7233, 0.0), (1.0, 0.7233, 0.0), (-0.8108, 1.0, 0.0), (-0.8108, -1.0, 0.0), (0.8071, 1.0, 0.0), (0.8071, -1.0, 0.0), (1.0, 0.6114, 0.0), (-1.0, 0.6114, 0.0), (-1.0, -0.5823, 0.0), (-1.0, -0.5823, 0.2717), (-1.0, -0.5823, 0.2717), (-0.8071, -0.5823, 0.0), (0.8071, -0.5823, 0.0), (-1.0, -0.5823, 0.9949), (-0.8108, -0.5823, 0.0), (0.8071, -0.5823, 0.0), (1.0, -0.5823, 0.0), (1.0, -0.5823, 0.2717), (1.0, -0.5823, 0.2717), (-0.8071, -0.5823, 0.2717), (0.8071, -0.5823, 0.2717), (1.0, -0.5823, 0.9949), (-0.8071, -0.5823, 0.9949), (0.8071, -0.5823, 0.9949), (-0.8108, -0.5823, 0.2717), (0.8071, -0.5823, 0.2717), (1.0, -0.5823, 0.0), (-1.0, -0.5823, 0.0), (-1.0, 1.0, 1.525), (-1.0, 0.7233, 1.525), (0.8071, 1.0, 1.525), (1.0, 1.0, 1.525), (-0.8071, 0.7233, 1.525), (-0.8071, 1.0, 1.525), (1.0, 0.7233, 1.525), (0.8071, 0.7233, 1.525), (-0.8108, 0.7233, 1.525), (-0.8108, 1.0, 1.525), (0.8071, 1.0, 1.525), (0.8071, 0.7233, 1.525)], [], [(33, 14, 3, 25), (19, 4, 8, 23), (103, 96, 4, 19), (101, 98, 6, 17), (105, 97, 7, 27), (131, 99, 5, 113), (124, 21, 36, 127), (17, 6, 10, 21), (27, 7, 11, 29), (113, 5, 9, 114), (5, 16, 20, 9), (67, 17, 21, 68), (11, 22, 43, 39), (21, 10, 37, 36), (99, 100, 16, 5), (109, 101, 17, 67), (97, 102, 18, 7), (106, 103, 19, 57), (7, 18, 22, 11), (57, 19, 23, 59), (24, 2, 15, 32), (69, 70, 14, 33), (95, 69, 33, 82), (78, 24, 32, 81), (94, 87, 31, 73), (86, 30, 44, 90), (4, 26, 28, 8), (84, 27, 29, 85), (114, 9, 35, 117), (96, 104, 26, 4), (110, 105, 27, 84), (82, 33, 25, 83), (133, 136, 51, 53), (135, 134, 50, 47), (132, 133, 53, 49), (88, 90, 44, 34), (91, 89, 38, 45), (59, 23, 40, 62), (8, 28, 34, 41), (29, 11, 39, 38), (9, 20, 42, 35), (23, 8, 41, 40), (85, 29, 38, 89), (73, 31, 45, 75), (52, 46, 47, 50), (53, 51, 48, 49), (77, 52, 50, 76), (137, 132, 49, 48), (141, 137, 48, 64), (139, 138, 46, 52), (143, 139, 52, 77), (138, 135, 47, 46), (136, 140, 65, 51), (142, 141, 64, 76), (51, 65, 64, 48), (30, 61, 63, 44), (72, 59, 62, 74), (86, 92, 61, 30), (81, 32, 60, 93), (32, 15, 55, 60), (71, 57, 59, 72), (108, 106, 57, 71), (100, 107, 56, 16), (16, 56, 58, 20), (102, 108, 71, 18), (18, 71, 72, 22), (22, 72, 74, 43), (134, 142, 76, 50), (140, 143, 77, 65), (65, 77, 76, 64), (61, 73, 75, 63), (92, 94, 73, 61), (93, 60, 69, 95), (60, 55, 70, 69), (107, 109, 67, 56), (56, 67, 68, 58), (118, 93, 95, 119), (128, 129, 94, 92), (115, 81, 93, 118), (123, 128, 92, 86), (122, 85, 89, 125), (127, 125, 89, 91), (117, 126, 90, 88), (116, 82, 83, 120), (130, 110, 84, 121), (28, 80, 88, 34), (121, 84, 85, 122), (123, 86, 90, 126), (129, 124, 87, 94), (112, 78, 81, 115), (119, 95, 82, 116), (26, 79, 80, 28), (31, 87, 91, 45), (104, 111, 79, 26), (24, 78, 111, 104), (120, 83, 110, 130), (54, 66, 109, 107), (14, 70, 108, 102), (12, 54, 107, 100), (70, 55, 106, 108), (83, 25, 105, 110), (2, 24, 104, 96), (55, 15, 103, 106), (3, 14, 102, 97), (66, 13, 101, 109), (0, 12, 100, 99), (112, 0, 99, 131), (25, 3, 97, 105), (13, 1, 98, 101), (15, 2, 96, 103), (78, 112, 131, 111), (1, 120, 130, 98), (66, 119, 116, 13), (0, 112, 115, 12), (68, 21, 124, 129), (20, 123, 126, 42), (6, 121, 122, 10), (98, 130, 121, 6), (13, 116, 120, 1), (35, 42, 126, 117), (36, 37, 125, 127), (10, 122, 125, 37), (20, 58, 128, 123), (12, 115, 118, 54), (58, 68, 129, 128), (54, 118, 119, 66), (80, 114, 117, 88), (79, 113, 114, 80), (87, 124, 127, 91), (111, 131, 113, 79), (63, 75, 143, 140), (43, 74, 142, 134), (74, 62, 141, 142), (44, 63, 140, 136), (38, 39, 135, 138), (75, 45, 139, 143), (45, 38, 138, 139), (62, 40, 137, 141), (40, 41, 132, 137), (41, 34, 133, 132), (39, 43, 134, 135), (34, 44, 136, 133)])
me_plane_001.polygons.foreach_set('use_smooth', [0, 0, 0, 0, 0, 0, 0, 0, 0, 0, 0, 0, 0, 0, 0, 0, 0, 0, 0, 0, 0, 0, 0, 0, 1, 0, 0, 0, 0, 0, 0, 0, 0, 0, 0, 0, 0, 0, 0, 0, 0, 0, 0, 0, 0, 0, 0, 0, 0, 0, 0, 0, 0, 0, 0, 0, 0, 1, 0, 0, 0, 0, 0, 0, 0, 0, 0, 0, 0, 0, 0, 1, 0, 0, 0, 0, 0, 1, 0, 1, 0, 0, 0, 0, 0, 0, 0, 0, 1, 0, 0, 0, 0, 0, 0, 0, 0, 0, 0, 0, 0, 0, 0, 0, 0, 0, 0, 0, 0, 0, 0, 0, 0, 0, 1, 0, 0, 0, 0, 0, 0, 0, 1, 0, 1, 0, 0, 0, 0, 0, 0, 0, 0, 0, 0, 0, 0, 0, 0, 0, 0, 0])
me_plane_001.materials.append(mat_couch)
me_plane_001.use_remesh_preserve_volume = False
me_plane_001.use_remesh_preserve_attributes = False
me_plane_001.use_mirror_vertex_groups = False
me_plane_001.update()
me_plane = bpy.data.meshes.new('Plane')
me_plane.from_pydata([(-1.0, -1.0, 0.0), (1.0, -1.0, 0.0), (-1.0, 1.0, 0.0), (1.0, 1.0, 0.0), (-1.0, -1.0, 1.25), (-1.0, 1.0, 1.25), (1.0, 1.0, 1.25), (-1.078, 1.078, -0.07777), (-1.078, -1.0, -0.07777), (1.0, -1.0, -0.07777), (1.0, 1.078, -0.07777), (-1.078, 1.078, 1.25), (-1.078, -1.0, 1.25), (1.0, 1.078, 1.25)], [], [(0, 2, 3, 1), (2, 5, 6, 3), (0, 4, 5, 2), (8, 9, 10, 7), (7, 10, 13, 11), (8, 7, 11, 12), (4, 0, 8, 12), (3, 6, 13, 10), (5, 4, 12, 11), (1, 3, 10, 9), (6, 5, 11, 13), (0, 1, 9, 8)])
me_plane.polygons.foreach_set('material_index', [1, 0, 0, 0, 0, 0, 0, 0, 0, 0, 0, 0])
me_plane.materials.append(mat_wall)
me_plane.materials.append(mat_floor)
me_plane.use_remesh_preserve_volume = False
me_plane.use_remesh_preserve_attributes = False
me_plane.use_mirror_vertex_groups = False
me_plane.update()

# ---- objects
ob_cube_002 = bpy.data.objects.new('Cube.002', me_cube_002)
ob_cube_001 = bpy.data.objects.new('Cube.001', me_cube_001)
ob_cube = bpy.data.objects.new('Cube', me_cube)
ob_spot = bpy.data.objects.new('Spot', light_spot)
ob_cylinder_001 = bpy.data.objects.new('Cylinder.001', me_cylinder_001)
ob_cylinder = bpy.data.objects.new('Cylinder', me_cylinder)
ob_point_005 = bpy.data.objects.new('Point.005', light_point_008)
ob_point_004 = bpy.data.objects.new('Point.004', light_point_007)
ob_point_003 = bpy.data.objects.new('Point.003', light_point_004)
ob_point_002 = bpy.data.objects.new('Point.002', light_point_003)
ob_point_001 = bpy.data.objects.new('Point.001', light_point_002)
ob_point = bpy.data.objects.new('Point', light_point_001)
ob_area_001 = bpy.data.objects.new('Area.001', light_area_004)
ob_area_002 = bpy.data.objects.new('Area.002', light_area_003)
ob_area = bpy.data.objects.new('Area', light_area_001)
ob_bg_ground = bpy.data.objects.new('BG Ground', me_plane_004)
ob_poster = bpy.data.objects.new('poster', me_poster)
ob_table = bpy.data.objects.new('Table', me_plane_003)
ob_tv = bpy.data.objects.new('TV', me_plane_002)
ob_couch = bpy.data.objects.new('Couch', me_plane_001)
ob_base = bpy.data.objects.new('Base', me_plane)
ob_camera = bpy.data.objects.new('Camera', cam_camera)

# ---- transforms, parenting, visibility, modifiers, constraints
ob_cube_002.location = (-0.2299, 3.041, 1.165)
ob_cube_002.scale = (0.5357, 0.3732, -0.03957)
ob_cube_002.lineart.crease_threshold = 0.0
_m = ob_cube_002.modifiers.new('Subsurf', 'SUBSURF')
_m.uv_smooth = 'PRESERVE_CORNERS'
_m.quality = 2
_m.show_only_control_edges = False
ob_cube_001.location = (-2.215, 3.15, 1.351)
ob_cube_001.scale = (-0.174, -0.2139, -0.4443)
ob_cube_001.lineart.crease_threshold = 0.0
ob_cube.location = (2.164, 3.15, 1.351)
ob_cube.scale = (-0.174, -0.2139, -0.4443)
ob_cube.lineart.crease_threshold = 0.0
ob_spot.location = (-3.631, -0.113, 5.08)
ob_spot.lineart.crease_threshold = 0.0
ob_cylinder_001.location = (1.744, 2.999, 0.2483)
ob_cylinder_001.scale = (0.1015, 0.04953, -0.1373)
ob_cylinder_001.lineart.crease_threshold = 0.0
ob_cylinder.location = (-2.168, 2.999, 0.2483)
ob_cylinder.scale = (0.1015, 0.04953, -0.1373)
ob_cylinder.lineart.crease_threshold = 0.0
ob_point_005.location = (-2.518, -3.177, 0.05831)
ob_point_005.lineart.crease_threshold = 0.0
ob_point_004.location = (-2.518, -2.063, 0.05831)
ob_point_004.lineart.crease_threshold = 0.0
ob_point_003.location = (2.543, -2.063, 0.05831)
ob_point_003.lineart.crease_threshold = 0.0
ob_point_002.location = (2.543, -3.177, 0.05831)
ob_point_002.lineart.crease_threshold = 0.0
ob_point_001.location = (-2.104, 2.97, 0.3145)
ob_point_001.lineart.crease_threshold = 0.0
ob_point.location = (1.799, 2.647, 0.3145)
ob_point.lineart.crease_threshold = 0.0
ob_area_001.location = (0.6935, -9.913, 5.148)
ob_area_001.rotation_euler = (-1.424, 0.1445, 3.153)
ob_area_001.lineart.crease_threshold = 0.0
ob_area_002.location = (8.113, -0.4078, 5.148)
ob_area_002.rotation_euler = (-1.424, 0.1335, 4.751)
ob_area_002.lineart.crease_threshold = 0.0
ob_area.location = (-4.659, 12.08, 6.743)
ob_area.rotation_euler = (-0.8154, 0.02994, 0.7849)
ob_area.lineart.crease_threshold = 0.0
ob_bg_ground.location = (0.0, 0.0, -0.2974)
ob_bg_ground.scale = (53.82, 53.82, 53.82)
ob_bg_ground.lineart.crease_threshold = 0.0
ob_poster.location = (-4.025, -0.06667, 3.0)
ob_poster.rotation_euler = (1.571, 0.0, 1.571)
ob_poster.scale = (2.396, 2.396, 2.396)
ob_poster.lineart.crease_threshold = 0.0
ob_table.location = (0.01978, 3.033, -2.85e-05)
ob_table.scale = (3.06, 0.8244, 1.0)
ob_table.lineart.crease_threshold = 0.0
ob_tv.location = (0.007063, 4.016, 3.199)
ob_tv.rotation_euler = (1.571, -0.0, 0.0)
ob_tv.scale = (1.901, 1.0, 1.0)
ob_tv.lineart.crease_threshold = 0.0
ob_couch.location = (-0.007203, -2.711, 0.1996)
ob_couch.rotation_euler = (0.0, -0.0, 3.142)
ob_couch.scale = (2.757, 0.8099, 1.0)
ob_couch.lineart.crease_threshold = 0.0
_m = ob_couch.modifiers.new('Subsurf', 'SUBSURF')
_m.uv_smooth = 'PRESERVE_CORNERS'
_m.quality = 2
_m.levels = 6
_m.show_only_control_edges = False
ob_base.location = (0.0, 0.0, 0.0)
ob_base.scale = (4.0, 4.0, 4.0)
ob_base.lineart.crease_threshold = 0.0
ob_camera.location = (8.691, -9.138, 11.31)
ob_camera.rotation_euler = (0.9425, 0.0, 0.7854)
ob_camera.lock_rotations_4d = False
ob_camera.empty_display_type = 'ARROWS'
ob_camera.color = (0.0, 0.0, 0.0, 0.0)
ob_camera.display_type = 'WIRE'
ob_camera.lineart.crease_threshold = 0.0
_c = ob_camera.constraints.new('TRACK_TO'); _c.name = 'Track To'
_c.track_axis = 'TRACK_Y'
_c.up_axis = 'UP_Z'

# ---- collection membership
col_collection_1.objects.link(ob_cube_002)
col_collection_1.objects.link(ob_cube_001)
col_collection_1.objects.link(ob_cube)
col_collection_1.objects.link(ob_spot)
col_collection_1.objects.link(ob_cylinder_001)
col_collection_1.objects.link(ob_cylinder)
col_collection_1.objects.link(ob_point_005)
col_collection_1.objects.link(ob_point_004)
col_collection_1.objects.link(ob_point_003)
col_collection_1.objects.link(ob_point_002)
col_collection_1.objects.link(ob_point_001)
col_collection_1.objects.link(ob_point)
col_collection_1.objects.link(ob_area_001)
col_collection_1.objects.link(ob_area_002)
col_collection_1.objects.link(ob_area)
col_collection_1.objects.link(ob_bg_ground)
col_collection_1.objects.link(ob_poster)
col_collection_1.objects.link(ob_table)
col_collection_1.objects.link(ob_tv)
col_collection_1.objects.link(ob_couch)
col_collection_1.objects.link(ob_base)
col_collection_1.objects.link(ob_camera)

# ---- scene / render settings (as saved in the file)
scene.camera = ob_camera
scene.frame_start = 1; scene.frame_end = 250; scene.frame_set(0)
scene.render.engine = 'CYCLES'
scene.render.resolution_percentage = 50
scene.render.dither_intensity = 0.0
scene.cycles.samples = 128
scene.cycles.sampling_pattern = 'TABULATED_SOBOL'
scene.cycles.use_adaptive_sampling = False
scene.cycles.use_light_tree = False
scene.cycles.blur_glossy = 0.0
scene.cycles.glossy_bounces = 7
scene.cycles.sample_clamp_indirect = 0.0
scene.view_settings.view_transform = 'Standard'
bpy.context.view_layer.update()
